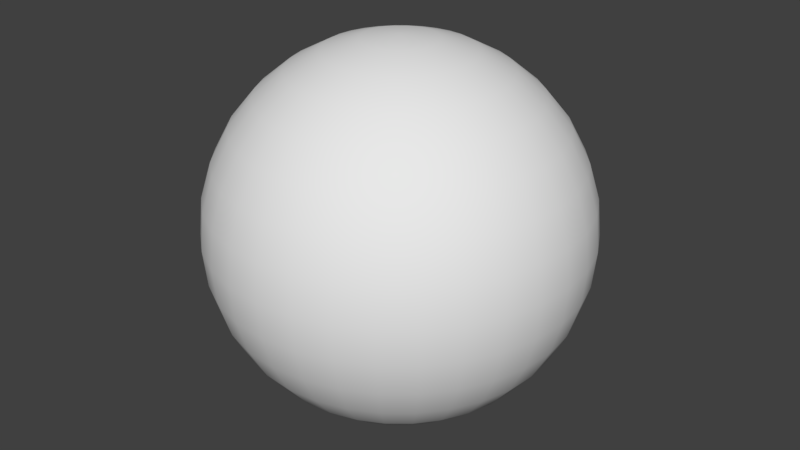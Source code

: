# Source: bill12.blend  (saved by Blender 2.79.0; exported with 4.5.12 LTS)
import bpy
from mathutils import Matrix  # noqa: F401  (used for matrix-valued properties, if any)

bpy.ops.wm.read_factory_settings(use_empty=True)
scene = bpy.context.scene
scene.name = 'Scene'

# ---- collections
col_collection_1 = bpy.data.collections.new('Collection 1'); scene.collection.children.link(col_collection_1)

# ---- world
world_world = bpy.data.worlds.new('World'); scene.world = world_world
world_world.color = (0.05088, 0.05088, 0.05088)
world_world.use_sun_shadow = False
world_world.sun_shadow_jitter_overblur = 0.0
world_world.cycles.sampling_method = 'MANUAL'

# ---- meshes
me_sphere = bpy.data.meshes.new('Sphere')
me_sphere.from_pydata([(0.03806, 0.1913, 0.9808), (0.07466, 0.3753, 0.9239), (0.1084, 0.5449, 0.8315), (0.1379, 0.6935, 0.7071), (0.1622, 0.8155, 0.5556), (0.1802, 0.9061, 0.3827), (0.1913, 0.9619, 0.1951), (0.1951, 0.9808, 7.55e-08), (0.1913, 0.9619, -0.1951), (0.1802, 0.9061, -0.3827), (0.1622, 0.8155, -0.5556), (0.1379, 0.6935, -0.7071), (0.1084, 0.5449, -0.8315), (0.07466, 0.3753, -0.9239), (0.03806, 0.1913, -0.9808), (0.07466, 0.1802, 0.9808), (0.1464, 0.3536, 0.9239), (0.2126, 0.5133, 0.8315), (0.2706, 0.6533, 0.7071), (0.3182, 0.7682, 0.5556), (0.3536, 0.8536, 0.3827), (0.3753, 0.9061, 0.1951), (0.3827, 0.9239, 7.55e-08), (0.3753, 0.9061, -0.1951), (0.3536, 0.8536, -0.3827), (0.3182, 0.7682, -0.5556), (0.2706, 0.6533, -0.7071), (0.2126, 0.5133, -0.8315), (0.1464, 0.3536, -0.9239), (0.07466, 0.1802, -0.9808), (0.1084, 0.1622, 0.9808), (0.2126, 0.3182, 0.9239), (0.3087, 0.4619, 0.8315), (0.3928, 0.5879, 0.7071), (0.4619, 0.6913, 0.5556), (0.5133, 0.7682, 0.3827), (0.5449, 0.8155, 0.1951), (0.5556, 0.8315, 7.55e-08), (0.5449, 0.8155, -0.1951), (0.5133, 0.7682, -0.3827), (0.4619, 0.6913, -0.5556), (0.3928, 0.5879, -0.7071), (0.3087, 0.4619, -0.8315), (0.2126, 0.3182, -0.9239), (0.1084, 0.1622, -0.9808), (0.1379, 0.1379, 0.9808), (0.2706, 0.2706, 0.9239), (0.3928, 0.3928, 0.8315), (0.5, 0.5, 0.7071), (0.5879, 0.5879, 0.5556), (0.6533, 0.6533, 0.3827), (0.6935, 0.6935, 0.1951), (0.7071, 0.7071, 7.55e-08), (0.6935, 0.6935, -0.1951), (0.6533, 0.6533, -0.3827), (0.5879, 0.5879, -0.5556), (0.5, 0.5, -0.7071), (0.3928, 0.3928, -0.8315), (0.2706, 0.2706, -0.9239), (0.1379, 0.1379, -0.9808), (0.1622, 0.1084, 0.9808), (0.3182, 0.2126, 0.9239), (0.4619, 0.3087, 0.8315), (0.5879, 0.3928, 0.7071), (0.6913, 0.4619, 0.5556), (0.7682, 0.5133, 0.3827), (0.8155, 0.5449, 0.1951), (0.8315, 0.5556, 7.55e-08), (0.8155, 0.5449, -0.1951), (0.7682, 0.5133, -0.3827), (0.6913, 0.4619, -0.5556), (0.5879, 0.3928, -0.7071), (0.4619, 0.3087, -0.8315), (0.3182, 0.2126, -0.9239), (0.1622, 0.1084, -0.9808), (0.0, -3.258e-07, -1.0), (0.1802, 0.07466, 0.9808), (0.3536, 0.1464, 0.9239), (0.5133, 0.2126, 0.8315), (0.6533, 0.2706, 0.7071), (0.7682, 0.3182, 0.5556), (0.8536, 0.3536, 0.3827), (0.9061, 0.3753, 0.1951), (0.9239, 0.3827, 7.55e-08), (0.9061, 0.3753, -0.1951), (0.8536, 0.3536, -0.3827), (0.7682, 0.3182, -0.5556), (0.6533, 0.2706, -0.7071), (0.5133, 0.2126, -0.8315), (0.3536, 0.1464, -0.9239), (0.1802, 0.07466, -0.9808), (0.1913, 0.03806, 0.9808), (0.3753, 0.07466, 0.9239), (0.5449, 0.1084, 0.8315), (0.6935, 0.1379, 0.7071), (0.8155, 0.1622, 0.5556), (0.9061, 0.1802, 0.3827), (0.9619, 0.1913, 0.1951), (0.9808, 0.1951, 7.55e-08), (0.9619, 0.1913, -0.1951), (0.9061, 0.1802, -0.3827), (0.8155, 0.1622, -0.5556), (0.6935, 0.1379, -0.7071), (0.5449, 0.1084, -0.8315), (0.3753, 0.07466, -0.9239), (0.1913, 0.03806, -0.9808), (0.1951, -3.266e-07, 0.9808), (0.3827, -3.192e-07, 0.9239), (0.5556, -3.117e-07, 0.8315), (0.7071, -3.192e-07, 0.7071), (0.8315, -3.341e-07, 0.5556), (0.9239, -2.745e-07, 0.3827), (0.9808, -3.937e-07, 0.1951), (1.0, -3.788e-07, 7.55e-08), (0.9808, -3.937e-07, -0.1951), (0.9239, -2.298e-07, -0.3827), (0.8315, -3.341e-07, -0.5556), (0.7071, -3.192e-07, -0.7071), (0.5556, -3.415e-07, -0.8315), (0.3827, -3.043e-07, -0.9239), (0.1951, -3.08e-07, -0.9808), (0.1913, -0.03806, 0.9808), (0.3753, -0.07466, 0.9239), (0.5449, -0.1084, 0.8315), (0.6935, -0.138, 0.7071), (0.8155, -0.1622, 0.5556), (0.9061, -0.1802, 0.3827), (0.9619, -0.1913, 0.1951), (0.9808, -0.1951, 7.55e-08), (0.9619, -0.1913, -0.1951), (0.9061, -0.1802, -0.3827), (0.8155, -0.1622, -0.5556), (0.6935, -0.138, -0.7071), (0.5449, -0.1084, -0.8315), (0.3753, -0.07466, -0.9239), (0.1913, -0.03806, -0.9808), (0.1802, -0.07466, 0.9808), (0.3536, -0.1464, 0.9239), (0.5133, -0.2126, 0.8315), (0.6533, -0.2706, 0.7071), (0.7682, -0.3182, 0.5556), (0.8536, -0.3536, 0.3827), (0.9061, -0.3753, 0.1951), (0.9239, -0.3827, 7.55e-08), (0.9061, -0.3753, -0.1951), (0.8536, -0.3536, -0.3827), (0.7682, -0.3182, -0.5556), (0.6533, -0.2706, -0.7071), (0.5133, -0.2126, -0.8315), (0.3536, -0.1464, -0.9239), (0.1802, -0.07466, -0.9808), (0.1622, -0.1084, 0.9808), (0.3182, -0.2126, 0.9239), (0.4619, -0.3087, 0.8315), (0.5879, -0.3928, 0.7071), (0.6913, -0.4619, 0.5556), (0.7682, -0.5133, 0.3827), (0.8155, -0.5449, 0.1951), (0.8315, -0.5556, 7.55e-08), (0.8155, -0.5449, -0.1951), (0.7682, -0.5133, -0.3827), (0.6913, -0.4619, -0.5556), (0.5879, -0.3928, -0.7071), (0.4619, -0.3087, -0.8315), (0.3182, -0.2126, -0.9239), (0.1622, -0.1084, -0.9808), (0.1379, -0.138, 0.9808), (0.2706, -0.2706, 0.9239), (0.3928, -0.3928, 0.8315), (0.5, -0.5, 0.7071), (0.5879, -0.5879, 0.5556), (0.6533, -0.6533, 0.3827), (0.6935, -0.6935, 0.1951), (0.7071, -0.7071, 7.55e-08), (0.6935, -0.6935, -0.1951), (0.6533, -0.6533, -0.3827), (0.5879, -0.5879, -0.5556), (0.5, -0.5, -0.7071), (0.3928, -0.3928, -0.8315), (0.2706, -0.2706, -0.9239), (0.1379, -0.138, -0.9808), (0.1084, -0.1622, 0.9808), (0.2126, -0.3182, 0.9239), (0.3087, -0.4619, 0.8315), (0.3928, -0.5879, 0.7071), (0.4619, -0.6913, 0.5556), (0.5133, -0.7682, 0.3827), (0.5449, -0.8155, 0.1951), (0.5556, -0.8315, 7.55e-08), (0.5449, -0.8155, -0.1951), (0.5133, -0.7682, -0.3827), (0.4619, -0.6913, -0.5556), (0.3928, -0.5879, -0.7071), (0.3087, -0.4619, -0.8315), (0.2126, -0.3182, -0.9239), (0.1084, -0.1622, -0.9808), (0.07466, -0.1802, 0.9808), (0.1464, -0.3536, 0.9239), (0.2126, -0.5133, 0.8315), (0.2706, -0.6533, 0.7071), (0.3182, -0.7682, 0.5556), (0.3536, -0.8536, 0.3827), (0.3753, -0.9061, 0.1951), (0.3827, -0.9239, 7.55e-08), (0.3753, -0.9061, -0.1951), (0.3536, -0.8536, -0.3827), (0.3182, -0.7682, -0.5556), (0.2706, -0.6533, -0.7071), (0.2126, -0.5133, -0.8315), (0.1464, -0.3536, -0.9239), (0.07466, -0.1802, -0.9808), (0.03806, -0.1913, 0.9808), (0.07466, -0.3753, 0.9239), (0.1084, -0.5449, 0.8315), (0.1379, -0.6935, 0.7071), (0.1622, -0.8155, 0.5556), (0.1802, -0.9061, 0.3827), (0.1913, -0.9619, 0.1951), (0.1951, -0.9808, 7.55e-08), (0.1913, -0.9619, -0.1951), (0.1802, -0.9061, -0.3827), (0.1622, -0.8155, -0.5556), (0.1379, -0.6935, -0.7071), (0.1084, -0.5449, -0.8315), (0.07466, -0.3753, -0.9239), (0.03806, -0.1913, -0.9808), (-7.212e-09, -0.1951, 0.9808), (4.122e-08, -0.3827, 0.9239), (2.632e-08, -0.5556, 0.8315), (-2.584e-08, -0.7071, 0.7071), (-8.544e-08, -0.8315, 0.5556), (6.357e-08, -0.9239, 0.3827), (-8.544e-08, -0.9808, 0.1951), (-1.003e-07, -1.0, 7.55e-08), (-8.544e-08, -0.9808, -0.1951), (6.357e-08, -0.9239, -0.3827), (-8.544e-08, -0.8315, -0.5556), (-2.584e-08, -0.7071, -0.7071), (-1.094e-08, -0.5556, -0.8315), (3.964e-09, -0.3827, -0.9239), (3.964e-09, -0.1951, -0.9808), (-0.03806, -0.1913, 0.9808), (-0.07466, -0.3753, 0.9239), (-0.1084, -0.5449, 0.8315), (-0.1379, -0.6935, 0.7071), (-0.1622, -0.8155, 0.5556), (-0.1802, -0.9061, 0.3827), (-0.1913, -0.9619, 0.1951), (-0.1951, -0.9808, 7.55e-08), (-0.1913, -0.9619, -0.1951), (-0.1802, -0.9061, -0.3827), (-0.1622, -0.8155, -0.5556), (-0.1379, -0.6935, -0.7071), (-0.1084, -0.5449, -0.8315), (-0.07466, -0.3753, -0.9239), (-0.03806, -0.1913, -0.9808), (-0.07466, -0.1802, 0.9808), (-0.1464, -0.3536, 0.9239), (-0.2126, -0.5133, 0.8315), (-0.2706, -0.6533, 0.7071), (-0.3182, -0.7682, 0.5556), (-0.3536, -0.8536, 0.3827), (-0.3753, -0.9061, 0.1951), (-0.3827, -0.9239, 7.55e-08), (-0.3753, -0.9061, -0.1951), (-0.3536, -0.8536, -0.3827), (-0.3182, -0.7682, -0.5556), (-0.2706, -0.6533, -0.7071), (-0.2126, -0.5133, -0.8315), (-0.1464, -0.3536, -0.9239), (-0.07466, -0.1802, -0.9808), (-1.81e-07, -5.968e-07, 1.0), (-0.1084, -0.1622, 0.9808), (-0.2126, -0.3182, 0.9239), (-0.3087, -0.4619, 0.8315), (-0.3928, -0.5879, 0.7071), (-0.4619, -0.6913, 0.5556), (-0.5133, -0.7682, 0.3827), (-0.5449, -0.8155, 0.1951), (-0.5556, -0.8315, 7.55e-08), (-0.5449, -0.8155, -0.1951), (-0.5133, -0.7682, -0.3827), (-0.4619, -0.6913, -0.5556), (-0.3928, -0.5879, -0.7071), (-0.3087, -0.4619, -0.8315), (-0.2126, -0.3182, -0.9239), (-0.1084, -0.1622, -0.9808), (-0.1379, -0.138, 0.9808), (-0.2706, -0.2706, 0.9239), (-0.3928, -0.3928, 0.8315), (-0.5, -0.5, 0.7071), (-0.5879, -0.5879, 0.5556), (-0.6533, -0.6533, 0.3827), (-0.6935, -0.6935, 0.1951), (-0.7071, -0.7071, 7.55e-08), (-0.6935, -0.6935, -0.1951), (-0.6533, -0.6533, -0.3827), (-0.5879, -0.5879, -0.5556), (-0.5, -0.5, -0.7071), (-0.3928, -0.3928, -0.8315), (-0.2706, -0.2706, -0.9239), (-0.1379, -0.1379, -0.9808), (-0.1622, -0.1084, 0.9808), (-0.3182, -0.2126, 0.9239), (-0.4619, -0.3087, 0.8315), (-0.5879, -0.3928, 0.7071), (-0.6913, -0.4619, 0.5556), (-0.7682, -0.5133, 0.3827), (-0.8155, -0.5449, 0.1951), (-0.8315, -0.5556, 7.55e-08), (-0.8155, -0.5449, -0.1951), (-0.7682, -0.5133, -0.3827), (-0.6913, -0.4619, -0.5556), (-0.5879, -0.3928, -0.7071), (-0.4619, -0.3087, -0.8315), (-0.3182, -0.2126, -0.9239), (-0.1622, -0.1084, -0.9808), (-0.1802, -0.07466, 0.9808), (-0.3536, -0.1464, 0.9239), (-0.5133, -0.2126, 0.8315), (-0.6533, -0.2706, 0.7071), (-0.7682, -0.3182, 0.5556), (-0.8536, -0.3536, 0.3827), (-0.9061, -0.3753, 0.1951), (-0.9239, -0.3827, 7.55e-08), (-0.9061, -0.3753, -0.1951), (-0.8536, -0.3536, -0.3827), (-0.7682, -0.3182, -0.5556), (-0.6533, -0.2706, -0.7071), (-0.5133, -0.2126, -0.8315), (-0.3536, -0.1464, -0.9239), (-0.1802, -0.07466, -0.9808), (-0.1913, -0.03806, 0.9808), (-0.3753, -0.07466, 0.9239), (-0.5449, -0.1084, 0.8315), (-0.6935, -0.1379, 0.7071), (-0.8155, -0.1622, 0.5556), (-0.9061, -0.1802, 0.3827), (-0.9619, -0.1913, 0.1951), (-0.9808, -0.1951, 7.55e-08), (-0.9619, -0.1913, -0.1951), (-0.9061, -0.1802, -0.3827), (-0.8155, -0.1622, -0.5556), (-0.6935, -0.1379, -0.7071), (-0.5449, -0.1084, -0.8315), (-0.3753, -0.07466, -0.9239), (-0.1913, -0.03806, -0.9808), (-0.1951, -3.117e-07, 0.9808), (-0.3827, -2.819e-07, 0.9239), (-0.5556, -2.819e-07, 0.8315), (-0.7071, -1.851e-07, 0.7071), (-0.8315, -1.404e-07, 0.5556), (-0.9239, -3.192e-07, 0.3827), (-0.9808, -9.567e-08, 0.1951), (-1.0, -1.404e-07, 7.55e-08), (-0.9808, -9.567e-08, -0.1951), (-0.9239, -3.192e-07, -0.3827), (-0.8315, -1.404e-07, -0.5556), (-0.7071, -1.851e-07, -0.7071), (-0.5556, -2.596e-07, -0.8315), (-0.3827, -2.521e-07, -0.9239), (-0.1951, -3.155e-07, -0.9808), (-0.1913, 0.03806, 0.9808), (-0.3753, 0.07466, 0.9239), (-0.5449, 0.1084, 0.8315), (-0.6935, 0.1379, 0.7071), (-0.8155, 0.1622, 0.5556), (-0.9061, 0.1802, 0.3827), (-0.9619, 0.1913, 0.1951), (-0.9808, 0.1951, 7.55e-08), (-0.9619, 0.1913, -0.1951), (-0.9061, 0.1802, -0.3827), (-0.8155, 0.1622, -0.5556), (-0.6935, 0.1379, -0.7071), (-0.5449, 0.1084, -0.8315), (-0.3753, 0.07466, -0.9239), (-0.1913, 0.03806, -0.9808), (-0.1802, 0.07466, 0.9808), (-0.3536, 0.1464, 0.9239), (-0.5133, 0.2126, 0.8315), (-0.6533, 0.2706, 0.7071), (-0.7682, 0.3182, 0.5556), (-0.8536, 0.3536, 0.3827), (-0.9061, 0.3753, 0.1951), (-0.9239, 0.3827, 7.55e-08), (-0.9061, 0.3753, -0.1951), (-0.8536, 0.3536, -0.3827), (-0.7682, 0.3182, -0.5556), (-0.6533, 0.2706, -0.7071), (-0.5133, 0.2126, -0.8315), (-0.3536, 0.1464, -0.9239), (-0.1802, 0.07466, -0.9808), (-0.1622, 0.1084, 0.9808), (-0.3182, 0.2126, 0.9239), (-0.4619, 0.3087, 0.8315), (-0.5879, 0.3928, 0.7071), (-0.6913, 0.4619, 0.5556), (-0.7682, 0.5133, 0.3827), (-0.8155, 0.5449, 0.1951), (-0.8315, 0.5556, 7.55e-08), (-0.8155, 0.5449, -0.1951), (-0.7682, 0.5133, -0.3827), (-0.6913, 0.4619, -0.5556), (-0.5879, 0.3928, -0.7071), (-0.4619, 0.3087, -0.8315), (-0.3182, 0.2126, -0.9239), (-0.1622, 0.1084, -0.9808), (-0.1379, 0.1379, 0.9808), (-0.2706, 0.2706, 0.9239), (-0.3928, 0.3928, 0.8315), (-0.5, 0.5, 0.7071), (-0.5879, 0.5879, 0.5556), (-0.6533, 0.6533, 0.3827), (-0.6935, 0.6935, 0.1951), (-0.7071, 0.7071, 7.55e-08), (-0.6935, 0.6935, -0.1951), (-0.6533, 0.6533, -0.3827), (-0.5879, 0.5879, -0.5556), (-0.5, 0.5, -0.7071), (-0.3928, 0.3928, -0.8315), (-0.2706, 0.2706, -0.9239), (-0.1379, 0.1379, -0.9808), (-0.1084, 0.1622, 0.9808), (-0.2126, 0.3182, 0.9239), (-0.3087, 0.4619, 0.8315), (-0.3928, 0.5879, 0.7071), (-0.4619, 0.6913, 0.5556), (-0.5133, 0.7682, 0.3827), (-0.5449, 0.8155, 0.1951), (-0.5556, 0.8315, 7.55e-08), (-0.5449, 0.8155, -0.1951), (-0.5133, 0.7682, -0.3827), (-0.4619, 0.6913, -0.5556), (-0.3928, 0.5879, -0.7071), (-0.3087, 0.4619, -0.8315), (-0.2126, 0.3182, -0.9239), (-0.1084, 0.1622, -0.9808), (-0.07466, 0.1802, 0.9808), (-0.1464, 0.3536, 0.9239), (-0.2126, 0.5133, 0.8315), (-0.2706, 0.6533, 0.7071), (-0.3182, 0.7682, 0.5556), (-0.3536, 0.8536, 0.3827), (-0.3753, 0.9061, 0.1951), (-0.3827, 0.9239, 7.55e-08), (-0.3753, 0.9061, -0.1951), (-0.3536, 0.8536, -0.3827), (-0.3182, 0.7682, -0.5556), (-0.2706, 0.6533, -0.7071), (-0.2126, 0.5133, -0.8315), (-0.1464, 0.3536, -0.9239), (-0.07466, 0.1802, -0.9808), (-0.03806, 0.1913, 0.9808), (-0.07466, 0.3753, 0.9239), (-0.1084, 0.5449, 0.8315), (-0.1379, 0.6935, 0.7071), (-0.1622, 0.8155, 0.5556), (-0.1802, 0.9061, 0.3827), (-0.1913, 0.9619, 0.1951), (-0.1951, 0.9808, 7.55e-08), (-0.1913, 0.9619, -0.1951), (-0.1802, 0.9061, -0.3827), (-0.1622, 0.8155, -0.5556), (-0.1379, 0.6935, -0.7071), (-0.1084, 0.5449, -0.8315), (-0.07466, 0.3753, -0.9239), (-0.03806, 0.1913, -0.9808), (3.749e-08, 0.1951, 0.9808), (7.847e-08, 0.3827, 0.9239), (1.083e-07, 0.5556, 0.8315), (1.53e-07, 0.7071, 0.7071), (2.722e-07, 0.8315, 0.5556), (6.357e-08, 0.9239, 0.3827), (2.573e-07, 0.9808, 0.1951), (2.722e-07, 1.0, 7.55e-08), (2.573e-07, 0.9808, -0.1951), (6.357e-08, 0.9239, -0.3827), (2.722e-07, 0.8315, -0.5556), (1.53e-07, 0.7071, -0.7071), (1.232e-07, 0.5556, -0.8315), (7.847e-08, 0.3827, -0.9239), (1.514e-08, 0.1951, -0.9808)], [], [(467, 271, 0), (75, 481, 14), (475, 474, 7, 8), (468, 467, 0, 1), (476, 475, 8, 9), (469, 468, 1, 2), (477, 476, 9, 10), (470, 469, 2, 3), (478, 477, 10, 11), (471, 470, 3, 4), (479, 478, 11, 12), (472, 471, 4, 5), (480, 479, 12, 13), (473, 472, 5, 6), (481, 480, 13, 14), (474, 473, 6, 7), (6, 5, 20, 21), (14, 13, 28, 29), (7, 6, 21, 22), (0, 271, 15), (75, 14, 29), (8, 7, 22, 23), (1, 0, 15, 16), (9, 8, 23, 24), (2, 1, 16, 17), (10, 9, 24, 25), (3, 2, 17, 18), (11, 10, 25, 26), (4, 3, 18, 19), (12, 11, 26, 27), (5, 4, 19, 20), (13, 12, 27, 28), (25, 24, 39, 40), (18, 17, 32, 33), (26, 25, 40, 41), (19, 18, 33, 34), (27, 26, 41, 42), (20, 19, 34, 35), (28, 27, 42, 43), (21, 20, 35, 36), (29, 28, 43, 44), (22, 21, 36, 37), (15, 271, 30), (75, 29, 44), (23, 22, 37, 38), (16, 15, 30, 31), (24, 23, 38, 39), (17, 16, 31, 32), (44, 43, 58, 59), (37, 36, 51, 52), (30, 271, 45), (75, 44, 59), (38, 37, 52, 53), (31, 30, 45, 46), (39, 38, 53, 54), (32, 31, 46, 47), (40, 39, 54, 55), (33, 32, 47, 48), (41, 40, 55, 56), (34, 33, 48, 49), (42, 41, 56, 57), (35, 34, 49, 50), (43, 42, 57, 58), (36, 35, 50, 51), (56, 55, 70, 71), (49, 48, 63, 64), (57, 56, 71, 72), (50, 49, 64, 65), (58, 57, 72, 73), (51, 50, 65, 66), (59, 58, 73, 74), (52, 51, 66, 67), (45, 271, 60), (75, 59, 74), (53, 52, 67, 68), (46, 45, 60, 61), (54, 53, 68, 69), (47, 46, 61, 62), (55, 54, 69, 70), (48, 47, 62, 63), (60, 271, 76), (75, 74, 90), (68, 67, 83, 84), (61, 60, 76, 77), (69, 68, 84, 85), (62, 61, 77, 78), (70, 69, 85, 86), (63, 62, 78, 79), (71, 70, 86, 87), (64, 63, 79, 80), (72, 71, 87, 88), (65, 64, 80, 81), (73, 72, 88, 89), (66, 65, 81, 82), (74, 73, 89, 90), (67, 66, 82, 83), (80, 79, 94, 95), (88, 87, 102, 103), (81, 80, 95, 96), (89, 88, 103, 104), (82, 81, 96, 97), (90, 89, 104, 105), (83, 82, 97, 98), (76, 271, 91), (75, 90, 105), (84, 83, 98, 99), (77, 76, 91, 92), (85, 84, 99, 100), (78, 77, 92, 93), (86, 85, 100, 101), (79, 78, 93, 94), (87, 86, 101, 102), (99, 98, 113, 114), (92, 91, 106, 107), (100, 99, 114, 115), (93, 92, 107, 108), (101, 100, 115, 116), (94, 93, 108, 109), (102, 101, 116, 117), (95, 94, 109, 110), (103, 102, 117, 118), (96, 95, 110, 111), (104, 103, 118, 119), (97, 96, 111, 112), (105, 104, 119, 120), (98, 97, 112, 113), (91, 271, 106), (75, 105, 120), (118, 117, 132, 133), (111, 110, 125, 126), (119, 118, 133, 134), (112, 111, 126, 127), (120, 119, 134, 135), (113, 112, 127, 128), (106, 271, 121), (75, 120, 135), (114, 113, 128, 129), (107, 106, 121, 122), (115, 114, 129, 130), (108, 107, 122, 123), (116, 115, 130, 131), (109, 108, 123, 124), (117, 116, 131, 132), (110, 109, 124, 125), (122, 121, 136, 137), (130, 129, 144, 145), (123, 122, 137, 138), (131, 130, 145, 146), (124, 123, 138, 139), (132, 131, 146, 147), (125, 124, 139, 140), (133, 132, 147, 148), (126, 125, 140, 141), (134, 133, 148, 149), (127, 126, 141, 142), (135, 134, 149, 150), (128, 127, 142, 143), (121, 271, 136), (75, 135, 150), (129, 128, 143, 144), (141, 140, 155, 156), (149, 148, 163, 164), (142, 141, 156, 157), (150, 149, 164, 165), (143, 142, 157, 158), (136, 271, 151), (75, 150, 165), (144, 143, 158, 159), (137, 136, 151, 152), (145, 144, 159, 160), (138, 137, 152, 153), (146, 145, 160, 161), (139, 138, 153, 154), (147, 146, 161, 162), (140, 139, 154, 155), (148, 147, 162, 163), (160, 159, 174, 175), (153, 152, 167, 168), (161, 160, 175, 176), (154, 153, 168, 169), (162, 161, 176, 177), (155, 154, 169, 170), (163, 162, 177, 178), (156, 155, 170, 171), (164, 163, 178, 179), (157, 156, 171, 172), (165, 164, 179, 180), (158, 157, 172, 173), (151, 271, 166), (75, 165, 180), (159, 158, 173, 174), (152, 151, 166, 167), (179, 178, 193, 194), (172, 171, 186, 187), (180, 179, 194, 195), (173, 172, 187, 188), (166, 271, 181), (75, 180, 195), (174, 173, 188, 189), (167, 166, 181, 182), (175, 174, 189, 190), (168, 167, 182, 183), (176, 175, 190, 191), (169, 168, 183, 184), (177, 176, 191, 192), (170, 169, 184, 185), (178, 177, 192, 193), (171, 170, 185, 186), (191, 190, 205, 206), (184, 183, 198, 199), (192, 191, 206, 207), (185, 184, 199, 200), (193, 192, 207, 208), (186, 185, 200, 201), (194, 193, 208, 209), (187, 186, 201, 202), (195, 194, 209, 210), (188, 187, 202, 203), (181, 271, 196), (75, 195, 210), (189, 188, 203, 204), (182, 181, 196, 197), (190, 189, 204, 205), (183, 182, 197, 198), (210, 209, 224, 225), (203, 202, 217, 218), (196, 271, 211), (75, 210, 225), (204, 203, 218, 219), (197, 196, 211, 212), (205, 204, 219, 220), (198, 197, 212, 213), (206, 205, 220, 221), (199, 198, 213, 214), (207, 206, 221, 222), (200, 199, 214, 215), (208, 207, 222, 223), (201, 200, 215, 216), (209, 208, 223, 224), (202, 201, 216, 217), (214, 213, 228, 229), (222, 221, 236, 237), (215, 214, 229, 230), (223, 222, 237, 238), (216, 215, 230, 231), (224, 223, 238, 239), (217, 216, 231, 232), (225, 224, 239, 240), (218, 217, 232, 233), (211, 271, 226), (75, 225, 240), (219, 218, 233, 234), (212, 211, 226, 227), (220, 219, 234, 235), (213, 212, 227, 228), (221, 220, 235, 236), (233, 232, 247, 248), (226, 271, 241), (75, 240, 255), (234, 233, 248, 249), (227, 226, 241, 242), (235, 234, 249, 250), (228, 227, 242, 243), (236, 235, 250, 251), (229, 228, 243, 244), (237, 236, 251, 252), (230, 229, 244, 245), (238, 237, 252, 253), (231, 230, 245, 246), (239, 238, 253, 254), (232, 231, 246, 247), (240, 239, 254, 255), (252, 251, 266, 267), (245, 244, 259, 260), (253, 252, 267, 268), (246, 245, 260, 261), (254, 253, 268, 269), (247, 246, 261, 262), (255, 254, 269, 270), (248, 247, 262, 263), (241, 271, 256), (75, 255, 270), (249, 248, 263, 264), (242, 241, 256, 257), (250, 249, 264, 265), (243, 242, 257, 258), (251, 250, 265, 266), (244, 243, 258, 259), (256, 271, 272), (75, 270, 286), (264, 263, 279, 280), (257, 256, 272, 273), (265, 264, 280, 281), (258, 257, 273, 274), (266, 265, 281, 282), (259, 258, 274, 275), (267, 266, 282, 283), (260, 259, 275, 276), (268, 267, 283, 284), (261, 260, 276, 277), (269, 268, 284, 285), (262, 261, 277, 278), (270, 269, 285, 286), (263, 262, 278, 279), (276, 275, 290, 291), (284, 283, 298, 299), (277, 276, 291, 292), (285, 284, 299, 300), (278, 277, 292, 293), (286, 285, 300, 301), (279, 278, 293, 294), (272, 271, 287), (75, 286, 301), (280, 279, 294, 295), (273, 272, 287, 288), (281, 280, 295, 296), (274, 273, 288, 289), (282, 281, 296, 297), (275, 274, 289, 290), (283, 282, 297, 298), (295, 294, 309, 310), (288, 287, 302, 303), (296, 295, 310, 311), (289, 288, 303, 304), (297, 296, 311, 312), (290, 289, 304, 305), (298, 297, 312, 313), (291, 290, 305, 306), (299, 298, 313, 314), (292, 291, 306, 307), (300, 299, 314, 315), (293, 292, 307, 308), (301, 300, 315, 316), (294, 293, 308, 309), (287, 271, 302), (75, 301, 316), (314, 313, 328, 329), (307, 306, 321, 322), (315, 314, 329, 330), (308, 307, 322, 323), (316, 315, 330, 331), (309, 308, 323, 324), (302, 271, 317), (75, 316, 331), (310, 309, 324, 325), (303, 302, 317, 318), (311, 310, 325, 326), (304, 303, 318, 319), (312, 311, 326, 327), (305, 304, 319, 320), (313, 312, 327, 328), (306, 305, 320, 321), (326, 325, 340, 341), (319, 318, 333, 334), (327, 326, 341, 342), (320, 319, 334, 335), (328, 327, 342, 343), (321, 320, 335, 336), (329, 328, 343, 344), (322, 321, 336, 337), (330, 329, 344, 345), (323, 322, 337, 338), (331, 330, 345, 346), (324, 323, 338, 339), (317, 271, 332), (75, 331, 346), (325, 324, 339, 340), (318, 317, 332, 333), (345, 344, 359, 360), (338, 337, 352, 353), (346, 345, 360, 361), (339, 338, 353, 354), (332, 271, 347), (75, 346, 361), (340, 339, 354, 355), (333, 332, 347, 348), (341, 340, 355, 356), (334, 333, 348, 349), (342, 341, 356, 357), (335, 334, 349, 350), (343, 342, 357, 358), (336, 335, 350, 351), (344, 343, 358, 359), (337, 336, 351, 352), (349, 348, 363, 364), (357, 356, 371, 372), (350, 349, 364, 365), (358, 357, 372, 373), (351, 350, 365, 366), (359, 358, 373, 374), (352, 351, 366, 367), (360, 359, 374, 375), (353, 352, 367, 368), (361, 360, 375, 376), (354, 353, 368, 369), (347, 271, 362), (75, 361, 376), (355, 354, 369, 370), (348, 347, 362, 363), (356, 355, 370, 371), (368, 367, 382, 383), (376, 375, 390, 391), (369, 368, 383, 384), (362, 271, 377), (75, 376, 391), (370, 369, 384, 385), (363, 362, 377, 378), (371, 370, 385, 386), (364, 363, 378, 379), (372, 371, 386, 387), (365, 364, 379, 380), (373, 372, 387, 388), (366, 365, 380, 381), (374, 373, 388, 389), (367, 366, 381, 382), (375, 374, 389, 390), (387, 386, 401, 402), (380, 379, 394, 395), (388, 387, 402, 403), (381, 380, 395, 396), (389, 388, 403, 404), (382, 381, 396, 397), (390, 389, 404, 405), (383, 382, 397, 398), (391, 390, 405, 406), (384, 383, 398, 399), (377, 271, 392), (75, 391, 406), (385, 384, 399, 400), (378, 377, 392, 393), (386, 385, 400, 401), (379, 378, 393, 394), (406, 405, 420, 421), (399, 398, 413, 414), (392, 271, 407), (75, 406, 421), (400, 399, 414, 415), (393, 392, 407, 408), (401, 400, 415, 416), (394, 393, 408, 409), (402, 401, 416, 417), (395, 394, 409, 410), (403, 402, 417, 418), (396, 395, 410, 411), (404, 403, 418, 419), (397, 396, 411, 412), (405, 404, 419, 420), (398, 397, 412, 413), (410, 409, 424, 425), (418, 417, 432, 433), (411, 410, 425, 426), (419, 418, 433, 434), (412, 411, 426, 427), (420, 419, 434, 435), (413, 412, 427, 428), (421, 420, 435, 436), (414, 413, 428, 429), (407, 271, 422), (75, 421, 436), (415, 414, 429, 430), (408, 407, 422, 423), (416, 415, 430, 431), (409, 408, 423, 424), (417, 416, 431, 432), (429, 428, 443, 444), (422, 271, 437), (75, 436, 451), (430, 429, 444, 445), (423, 422, 437, 438), (431, 430, 445, 446), (424, 423, 438, 439), (432, 431, 446, 447), (425, 424, 439, 440), (433, 432, 447, 448), (426, 425, 440, 441), (434, 433, 448, 449), (427, 426, 441, 442), (435, 434, 449, 450), (428, 427, 442, 443), (436, 435, 450, 451), (448, 447, 462, 463), (441, 440, 455, 456), (449, 448, 463, 464), (442, 441, 456, 457), (450, 449, 464, 465), (443, 442, 457, 458), (451, 450, 465, 466), (444, 443, 458, 459), (437, 271, 452), (75, 451, 466), (445, 444, 459, 460), (438, 437, 452, 453), (446, 445, 460, 461), (439, 438, 453, 454), (447, 446, 461, 462), (440, 439, 454, 455), (75, 466, 481), (460, 459, 474, 475), (453, 452, 467, 468), (461, 460, 475, 476), (454, 453, 468, 469), (462, 461, 476, 477), (455, 454, 469, 470), (463, 462, 477, 478), (456, 455, 470, 471), (464, 463, 478, 479), (457, 456, 471, 472), (465, 464, 479, 480), (458, 457, 472, 473), (466, 465, 480, 481), (459, 458, 473, 474), (452, 271, 467)])
me_sphere.polygons.foreach_set('use_smooth', [True] * 512)
_uv = me_sphere.uv_layers.new(name='UVMap')
_uv.uv.foreach_set('vector', [0.8725, 0.7407, 0.8725, 0.743, 0.8767, 0.7407, 0.8725, 0.5075, 0.8725, 0.5097, 0.8767, 0.5097, 0.8725, 0.6022, 0.8725, 0.6252, 0.8942, 0.6252, 0.8938, 0.6022, 0.8725, 0.734, 0.8725, 0.7407, 0.8767, 0.7407, 0.8808, 0.734, 0.8725, 0.5802, 0.8725, 0.6022, 0.8938, 0.6022, 0.8925, 0.5802, 0.8725, 0.7231, 0.8725, 0.734, 0.8808, 0.734, 0.8845, 0.7231, 0.8725, 0.5598, 0.8725, 0.5802, 0.8925, 0.5802, 0.8905, 0.5598, 0.8725, 0.7085, 0.8725, 0.7231, 0.8845, 0.7231, 0.8878, 0.7085, 0.8725, 0.542, 0.8725, 0.5598, 0.8905, 0.5598, 0.8878, 0.542, 0.8725, 0.6906, 0.8725, 0.7085, 0.8878, 0.7085, 0.8905, 0.6906, 0.8725, 0.5273, 0.8725, 0.542, 0.8878, 0.542, 0.8845, 0.5273, 0.8725, 0.6703, 0.8725, 0.6906, 0.8905, 0.6906, 0.8925, 0.6703, 0.8725, 0.5164, 0.8725, 0.5273, 0.8845, 0.5273, 0.8808, 0.5164, 0.8725, 0.6482, 0.8725, 0.6703, 0.8925, 0.6703, 0.8938, 0.6482, 0.8725, 0.5097, 0.8725, 0.5164, 0.8808, 0.5164, 0.8767, 0.5097, 0.8725, 0.6252, 0.8725, 0.6482, 0.8938, 0.6482, 0.8942, 0.6252, 0.8938, 0.6482, 0.8925, 0.6703, 0.9118, 0.6703, 0.9142, 0.6482, 0.8767, 0.5097, 0.8808, 0.5164, 0.8888, 0.5164, 0.8808, 0.5097, 0.8942, 0.6252, 0.8938, 0.6482, 0.9142, 0.6482, 0.915, 0.6252, 0.8767, 0.7407, 0.8725, 0.743, 0.8808, 0.7407, 0.8725, 0.5075, 0.8767, 0.5097, 0.8808, 0.5097, 0.8938, 0.6022, 0.8942, 0.6252, 0.915, 0.6252, 0.9142, 0.6022, 0.8808, 0.734, 0.8767, 0.7407, 0.8808, 0.7407, 0.8888, 0.734, 0.8925, 0.5802, 0.8938, 0.6022, 0.9142, 0.6022, 0.9118, 0.5802, 0.8845, 0.7231, 0.8808, 0.734, 0.8888, 0.734, 0.8961, 0.7231, 0.8905, 0.5598, 0.8925, 0.5802, 0.9118, 0.5802, 0.9079, 0.5598, 0.8878, 0.7085, 0.8845, 0.7231, 0.8961, 0.7231, 0.9026, 0.7085, 0.8878, 0.542, 0.8905, 0.5598, 0.9079, 0.5598, 0.9026, 0.542, 0.8905, 0.6906, 0.8878, 0.7085, 0.9026, 0.7085, 0.9079, 0.6906, 0.8845, 0.5273, 0.8878, 0.542, 0.9026, 0.542, 0.8961, 0.5273, 0.8925, 0.6703, 0.8905, 0.6906, 0.9079, 0.6906, 0.9118, 0.6703, 0.8808, 0.5164, 0.8845, 0.5273, 0.8961, 0.5273, 0.8888, 0.5164, 0.9079, 0.5598, 0.9118, 0.5802, 0.9296, 0.5802, 0.9239, 0.5598, 0.9026, 0.7085, 0.8961, 0.7231, 0.9068, 0.7231, 0.9162, 0.7085, 0.9026, 0.542, 0.9079, 0.5598, 0.9239, 0.5598, 0.9162, 0.542, 0.9079, 0.6906, 0.9026, 0.7085, 0.9162, 0.7085, 0.9239, 0.6906, 0.8961, 0.5273, 0.9026, 0.542, 0.9162, 0.542, 0.9068, 0.5273, 0.9118, 0.6703, 0.9079, 0.6906, 0.9239, 0.6906, 0.9296, 0.6703, 0.8888, 0.5164, 0.8961, 0.5273, 0.9068, 0.5273, 0.8961, 0.5164, 0.9142, 0.6482, 0.9118, 0.6703, 0.9296, 0.6703, 0.9331, 0.6482, 0.8808, 0.5097, 0.8888, 0.5164, 0.8961, 0.5164, 0.8845, 0.5097, 0.915, 0.6252, 0.9142, 0.6482, 0.9331, 0.6482, 0.9343, 0.6252, 0.8808, 0.7407, 0.8725, 0.743, 0.8845, 0.7407, 0.8725, 0.5075, 0.8808, 0.5097, 0.8845, 0.5097, 0.9142, 0.6022, 0.915, 0.6252, 0.9343, 0.6252, 0.9331, 0.6022, 0.8888, 0.734, 0.8808, 0.7407, 0.8845, 0.7407, 0.8961, 0.734, 0.9118, 0.5802, 0.9142, 0.6022, 0.9331, 0.6022, 0.9296, 0.5802, 0.8961, 0.7231, 0.8888, 0.734, 0.8961, 0.734, 0.9068, 0.7231, 0.8845, 0.5097, 0.8961, 0.5164, 0.9026, 0.5164, 0.8878, 0.5097, 0.9343, 0.6252, 0.9331, 0.6482, 0.9496, 0.6482, 0.9511, 0.6252, 0.8845, 0.7407, 0.8725, 0.743, 0.8878, 0.7407, 0.8725, 0.5075, 0.8845, 0.5097, 0.8878, 0.5097, 0.9331, 0.6022, 0.9343, 0.6252, 0.9511, 0.6252, 0.9496, 0.6022, 0.8961, 0.734, 0.8845, 0.7407, 0.8878, 0.7407, 0.9026, 0.734, 0.9296, 0.5802, 0.9331, 0.6022, 0.9496, 0.6022, 0.9451, 0.5802, 0.9068, 0.7231, 0.8961, 0.734, 0.9026, 0.734, 0.9162, 0.7231, 0.9239, 0.5598, 0.9296, 0.5802, 0.9451, 0.5802, 0.9379, 0.5598, 0.9162, 0.7085, 0.9068, 0.7231, 0.9162, 0.7231, 0.9281, 0.7085, 0.9162, 0.542, 0.9239, 0.5598, 0.9379, 0.5598, 0.9281, 0.542, 0.9239, 0.6906, 0.9162, 0.7085, 0.9281, 0.7085, 0.9379, 0.6906, 0.9068, 0.5273, 0.9162, 0.542, 0.9281, 0.542, 0.9162, 0.5273, 0.9296, 0.6703, 0.9239, 0.6906, 0.9379, 0.6906, 0.9451, 0.6703, 0.8961, 0.5164, 0.9068, 0.5273, 0.9162, 0.5273, 0.9026, 0.5164, 0.9331, 0.6482, 0.9296, 0.6703, 0.9451, 0.6703, 0.9496, 0.6482, 0.9281, 0.542, 0.9379, 0.5598, 0.9494, 0.5598, 0.9379, 0.542, 0.9379, 0.6906, 0.9281, 0.7085, 0.9379, 0.7085, 0.9494, 0.6906, 0.9162, 0.5273, 0.9281, 0.542, 0.9379, 0.542, 0.9239, 0.5273, 0.9451, 0.6703, 0.9379, 0.6906, 0.9494, 0.6906, 0.9579, 0.6703, 0.9026, 0.5164, 0.9162, 0.5273, 0.9239, 0.5273, 0.9079, 0.5164, 0.9496, 0.6482, 0.9451, 0.6703, 0.9579, 0.6703, 0.9632, 0.6482, 0.8878, 0.5097, 0.9026, 0.5164, 0.9079, 0.5164, 0.8905, 0.5097, 0.9511, 0.6252, 0.9496, 0.6482, 0.9632, 0.6482, 0.9649, 0.6252, 0.8878, 0.7407, 0.8725, 0.743, 0.8905, 0.7407, 0.8725, 0.5075, 0.8878, 0.5097, 0.8905, 0.5097, 0.9496, 0.6022, 0.9511, 0.6252, 0.9649, 0.6252, 0.9632, 0.6022, 0.9026, 0.734, 0.8878, 0.7407, 0.8905, 0.7407, 0.9079, 0.734, 0.9451, 0.5802, 0.9496, 0.6022, 0.9632, 0.6022, 0.9579, 0.5802, 0.9162, 0.7231, 0.9026, 0.734, 0.9079, 0.734, 0.9239, 0.7231, 0.9379, 0.5598, 0.9451, 0.5802, 0.9579, 0.5802, 0.9494, 0.5598, 0.9281, 0.7085, 0.9162, 0.7231, 0.9239, 0.7231, 0.9379, 0.7085, 0.8905, 0.7407, 0.8725, 0.743, 0.8925, 0.7407, 0.8725, 0.5075, 0.8905, 0.5097, 0.8925, 0.5097, 0.9632, 0.6022, 0.9649, 0.6252, 0.9752, 0.6252, 0.9732, 0.6022, 0.9079, 0.734, 0.8905, 0.7407, 0.8925, 0.7407, 0.9118, 0.734, 0.9579, 0.5802, 0.9632, 0.6022, 0.9732, 0.6022, 0.9674, 0.5802, 0.9239, 0.7231, 0.9079, 0.734, 0.9118, 0.734, 0.9296, 0.7231, 0.9494, 0.5598, 0.9579, 0.5802, 0.9674, 0.5802, 0.9579, 0.5598, 0.9379, 0.7085, 0.9239, 0.7231, 0.9296, 0.7231, 0.9451, 0.7085, 0.9379, 0.542, 0.9494, 0.5598, 0.9579, 0.5598, 0.9451, 0.542, 0.9494, 0.6906, 0.9379, 0.7085, 0.9451, 0.7085, 0.9579, 0.6906, 0.9239, 0.5273, 0.9379, 0.542, 0.9451, 0.542, 0.9296, 0.5273, 0.9579, 0.6703, 0.9494, 0.6906, 0.9579, 0.6906, 0.9674, 0.6703, 0.9079, 0.5164, 0.9239, 0.5273, 0.9296, 0.5273, 0.9118, 0.5164, 0.9632, 0.6482, 0.9579, 0.6703, 0.9674, 0.6703, 0.9732, 0.6482, 0.8905, 0.5097, 0.9079, 0.5164, 0.9118, 0.5164, 0.8925, 0.5097, 0.9649, 0.6252, 0.9632, 0.6482, 0.9732, 0.6482, 0.9752, 0.6252, 0.9579, 0.6906, 0.9451, 0.7085, 0.9496, 0.7085, 0.9632, 0.6906, 0.9296, 0.5273, 0.9451, 0.542, 0.9496, 0.542, 0.9331, 0.5273, 0.9674, 0.6703, 0.9579, 0.6906, 0.9632, 0.6906, 0.9732, 0.6703, 0.9118, 0.5164, 0.9296, 0.5273, 0.9331, 0.5273, 0.9142, 0.5164, 0.9732, 0.6482, 0.9674, 0.6703, 0.9732, 0.6703, 0.9795, 0.6482, 0.8925, 0.5097, 0.9118, 0.5164, 0.9142, 0.5164, 0.8938, 0.5097, 0.9752, 0.6252, 0.9732, 0.6482, 0.9795, 0.6482, 0.9815, 0.6252, 0.8925, 0.7407, 0.8725, 0.743, 0.8938, 0.7407, 0.8725, 0.5075, 0.8925, 0.5097, 0.8938, 0.5097, 0.9732, 0.6022, 0.9752, 0.6252, 0.9815, 0.6252, 0.9795, 0.6022, 0.9118, 0.734, 0.8925, 0.7407, 0.8938, 0.7407, 0.9142, 0.734, 0.9674, 0.5802, 0.9732, 0.6022, 0.9795, 0.6022, 0.9732, 0.5802, 0.9296, 0.7231, 0.9118, 0.734, 0.9142, 0.734, 0.9331, 0.7231, 0.9579, 0.5598, 0.9674, 0.5802, 0.9732, 0.5802, 0.9632, 0.5598, 0.9451, 0.7085, 0.9296, 0.7231, 0.9331, 0.7231, 0.9496, 0.7085, 0.9451, 0.542, 0.9579, 0.5598, 0.9632, 0.5598, 0.9496, 0.542, 0.9795, 0.6022, 0.9815, 0.6252, 0.9837, 0.6252, 0.9815, 0.6022, 0.9142, 0.734, 0.8938, 0.7407, 0.8942, 0.7407, 0.915, 0.734, 0.9732, 0.5802, 0.9795, 0.6022, 0.9815, 0.6022, 0.9752, 0.5802, 0.9331, 0.7231, 0.9142, 0.734, 0.915, 0.734, 0.9343, 0.7231, 0.9632, 0.5598, 0.9732, 0.5802, 0.9752, 0.5802, 0.9649, 0.5598, 0.9496, 0.7085, 0.9331, 0.7231, 0.9343, 0.7231, 0.9511, 0.7085, 0.9496, 0.542, 0.9632, 0.5598, 0.9649, 0.5598, 0.9511, 0.542, 0.9632, 0.6906, 0.9496, 0.7085, 0.9511, 0.7085, 0.9649, 0.6906, 0.9331, 0.5273, 0.9496, 0.542, 0.9511, 0.542, 0.9343, 0.5273, 0.9732, 0.6703, 0.9632, 0.6906, 0.9649, 0.6906, 0.9752, 0.6703, 0.9142, 0.5164, 0.9331, 0.5273, 0.9343, 0.5273, 0.915, 0.5164, 0.9795, 0.6482, 0.9732, 0.6703, 0.9752, 0.6703, 0.9815, 0.6482, 0.8938, 0.5097, 0.9142, 0.5164, 0.915, 0.5164, 0.8942, 0.5097, 0.9815, 0.6252, 0.9795, 0.6482, 0.9815, 0.6482, 0.9837, 0.6252, 0.8938, 0.7407, 0.8725, 0.743, 0.8942, 0.7407, 0.8725, 0.5075, 0.8938, 0.5097, 0.8942, 0.5097, 0.9343, 0.5273, 0.9511, 0.542, 0.9496, 0.542, 0.9331, 0.5273, 0.9752, 0.6703, 0.9649, 0.6906, 0.9632, 0.6906, 0.9732, 0.6703, 0.915, 0.5164, 0.9343, 0.5273, 0.9331, 0.5273, 0.9142, 0.5164, 0.9815, 0.6482, 0.9752, 0.6703, 0.9732, 0.6703, 0.9795, 0.6482, 0.8942, 0.5097, 0.915, 0.5164, 0.9142, 0.5164, 0.8938, 0.5097, 0.9837, 0.6252, 0.9815, 0.6482, 0.9795, 0.6482, 0.9815, 0.6252, 0.8942, 0.7407, 0.8725, 0.743, 0.8938, 0.7407, 0.8725, 0.5075, 0.8942, 0.5097, 0.8938, 0.5097, 0.9815, 0.6022, 0.9837, 0.6252, 0.9815, 0.6252, 0.9795, 0.6022, 0.915, 0.734, 0.8942, 0.7407, 0.8938, 0.7407, 0.9142, 0.734, 0.9752, 0.5802, 0.9815, 0.6022, 0.9795, 0.6022, 0.9732, 0.5802, 0.9343, 0.7231, 0.915, 0.734, 0.9142, 0.734, 0.9331, 0.7231, 0.9649, 0.5598, 0.9752, 0.5802, 0.9732, 0.5802, 0.9632, 0.5598, 0.9511, 0.7085, 0.9343, 0.7231, 0.9331, 0.7231, 0.9496, 0.7085, 0.9511, 0.542, 0.9649, 0.5598, 0.9632, 0.5598, 0.9496, 0.542, 0.9649, 0.6906, 0.9511, 0.7085, 0.9496, 0.7085, 0.9632, 0.6906, 0.9142, 0.734, 0.8938, 0.7407, 0.8925, 0.7407, 0.9118, 0.734, 0.9732, 0.5802, 0.9795, 0.6022, 0.9732, 0.6022, 0.9674, 0.5802, 0.9331, 0.7231, 0.9142, 0.734, 0.9118, 0.734, 0.9296, 0.7231, 0.9632, 0.5598, 0.9732, 0.5802, 0.9674, 0.5802, 0.9579, 0.5598, 0.9496, 0.7085, 0.9331, 0.7231, 0.9296, 0.7231, 0.9451, 0.7085, 0.9496, 0.542, 0.9632, 0.5598, 0.9579, 0.5598, 0.9451, 0.542, 0.9632, 0.6906, 0.9496, 0.7085, 0.9451, 0.7085, 0.9579, 0.6906, 0.9331, 0.5273, 0.9496, 0.542, 0.9451, 0.542, 0.9296, 0.5273, 0.9732, 0.6703, 0.9632, 0.6906, 0.9579, 0.6906, 0.9674, 0.6703, 0.9142, 0.5164, 0.9331, 0.5273, 0.9296, 0.5273, 0.9118, 0.5164, 0.9795, 0.6482, 0.9732, 0.6703, 0.9674, 0.6703, 0.9732, 0.6482, 0.8938, 0.5097, 0.9142, 0.5164, 0.9118, 0.5164, 0.8925, 0.5097, 0.9815, 0.6252, 0.9795, 0.6482, 0.9732, 0.6482, 0.9752, 0.6252, 0.8938, 0.7407, 0.8725, 0.743, 0.8925, 0.7407, 0.8725, 0.5075, 0.8938, 0.5097, 0.8925, 0.5097, 0.9795, 0.6022, 0.9815, 0.6252, 0.9752, 0.6252, 0.9732, 0.6022, 0.9674, 0.6703, 0.9579, 0.6906, 0.9494, 0.6906, 0.9579, 0.6703, 0.9118, 0.5164, 0.9296, 0.5273, 0.9239, 0.5273, 0.9079, 0.5164, 0.9732, 0.6482, 0.9674, 0.6703, 0.9579, 0.6703, 0.9632, 0.6482, 0.8925, 0.5097, 0.9118, 0.5164, 0.9079, 0.5164, 0.8905, 0.5097, 0.9752, 0.6252, 0.9732, 0.6482, 0.9632, 0.6482, 0.9649, 0.6252, 0.8925, 0.7407, 0.8725, 0.743, 0.8905, 0.7407, 0.8725, 0.5075, 0.8925, 0.5097, 0.8905, 0.5097, 0.9732, 0.6022, 0.9752, 0.6252, 0.9649, 0.6252, 0.9632, 0.6022, 0.9118, 0.734, 0.8925, 0.7407, 0.8905, 0.7407, 0.9079, 0.734, 0.9674, 0.5802, 0.9732, 0.6022, 0.9632, 0.6022, 0.9579, 0.5802, 0.9296, 0.7231, 0.9118, 0.734, 0.9079, 0.734, 0.9239, 0.7231, 0.9579, 0.5598, 0.9674, 0.5802, 0.9579, 0.5802, 0.9494, 0.5598, 0.9451, 0.7085, 0.9296, 0.7231, 0.9239, 0.7231, 0.9379, 0.7085, 0.9451, 0.542, 0.9579, 0.5598, 0.9494, 0.5598, 0.9379, 0.542, 0.9579, 0.6906, 0.9451, 0.7085, 0.9379, 0.7085, 0.9494, 0.6906, 0.9296, 0.5273, 0.9451, 0.542, 0.9379, 0.542, 0.9239, 0.5273, 0.9579, 0.5802, 0.9632, 0.6022, 0.9496, 0.6022, 0.9451, 0.5802, 0.9239, 0.7231, 0.9079, 0.734, 0.9026, 0.734, 0.9162, 0.7231, 0.9494, 0.5598, 0.9579, 0.5802, 0.9451, 0.5802, 0.9379, 0.5598, 0.9379, 0.7085, 0.9239, 0.7231, 0.9162, 0.7231, 0.9281, 0.7085, 0.9379, 0.542, 0.9494, 0.5598, 0.9379, 0.5598, 0.9281, 0.542, 0.9494, 0.6906, 0.9379, 0.7085, 0.9281, 0.7085, 0.9379, 0.6906, 0.9239, 0.5273, 0.9379, 0.542, 0.9281, 0.542, 0.9162, 0.5273, 0.9579, 0.6703, 0.9494, 0.6906, 0.9379, 0.6906, 0.9451, 0.6703, 0.9079, 0.5164, 0.9239, 0.5273, 0.9162, 0.5273, 0.9026, 0.5164, 0.9632, 0.6482, 0.9579, 0.6703, 0.9451, 0.6703, 0.9496, 0.6482, 0.8905, 0.5097, 0.9079, 0.5164, 0.9026, 0.5164, 0.8878, 0.5097, 0.9649, 0.6252, 0.9632, 0.6482, 0.9496, 0.6482, 0.9511, 0.6252, 0.8905, 0.7407, 0.8725, 0.743, 0.8878, 0.7407, 0.8725, 0.5075, 0.8905, 0.5097, 0.8878, 0.5097, 0.9632, 0.6022, 0.9649, 0.6252, 0.9511, 0.6252, 0.9496, 0.6022, 0.9079, 0.734, 0.8905, 0.7407, 0.8878, 0.7407, 0.9026, 0.734, 0.9026, 0.5164, 0.9162, 0.5273, 0.9068, 0.5273, 0.8961, 0.5164, 0.9496, 0.6482, 0.9451, 0.6703, 0.9296, 0.6703, 0.9331, 0.6482, 0.8878, 0.5097, 0.9026, 0.5164, 0.8961, 0.5164, 0.8845, 0.5097, 0.9511, 0.6252, 0.9496, 0.6482, 0.9331, 0.6482, 0.9343, 0.6252, 0.8878, 0.7407, 0.8725, 0.743, 0.8845, 0.7407, 0.8725, 0.5075, 0.8878, 0.5097, 0.8845, 0.5097, 0.9496, 0.6022, 0.9511, 0.6252, 0.9343, 0.6252, 0.9331, 0.6022, 0.9026, 0.734, 0.8878, 0.7407, 0.8845, 0.7407, 0.8961, 0.734, 0.9451, 0.5802, 0.9496, 0.6022, 0.9331, 0.6022, 0.9296, 0.5802, 0.9162, 0.7231, 0.9026, 0.734, 0.8961, 0.734, 0.9068, 0.7231, 0.9379, 0.5598, 0.9451, 0.5802, 0.9296, 0.5802, 0.9239, 0.5598, 0.9281, 0.7085, 0.9162, 0.7231, 0.9068, 0.7231, 0.9162, 0.7085, 0.9281, 0.542, 0.9379, 0.5598, 0.9239, 0.5598, 0.9162, 0.542, 0.9379, 0.6906, 0.9281, 0.7085, 0.9162, 0.7085, 0.9239, 0.6906, 0.9162, 0.5273, 0.9281, 0.542, 0.9162, 0.542, 0.9068, 0.5273, 0.9451, 0.6703, 0.9379, 0.6906, 0.9239, 0.6906, 0.9296, 0.6703, 0.9239, 0.5598, 0.9296, 0.5802, 0.9118, 0.5802, 0.9079, 0.5598, 0.9162, 0.7085, 0.9068, 0.7231, 0.8961, 0.7231, 0.9026, 0.7085, 0.9162, 0.542, 0.9239, 0.5598, 0.9079, 0.5598, 0.9026, 0.542, 0.9239, 0.6906, 0.9162, 0.7085, 0.9026, 0.7085, 0.9079, 0.6906, 0.9068, 0.5273, 0.9162, 0.542, 0.9026, 0.542, 0.8961, 0.5273, 0.9296, 0.6703, 0.9239, 0.6906, 0.9079, 0.6906, 0.9118, 0.6703, 0.8961, 0.5164, 0.9068, 0.5273, 0.8961, 0.5273, 0.8888, 0.5164, 0.9331, 0.6482, 0.9296, 0.6703, 0.9118, 0.6703, 0.9142, 0.6482, 0.8845, 0.5097, 0.8961, 0.5164, 0.8888, 0.5164, 0.8808, 0.5097, 0.9343, 0.6252, 0.9331, 0.6482, 0.9142, 0.6482, 0.915, 0.6252, 0.8845, 0.7407, 0.8725, 0.743, 0.8808, 0.7407, 0.8725, 0.5075, 0.8845, 0.5097, 0.8808, 0.5097, 0.9331, 0.6022, 0.9343, 0.6252, 0.915, 0.6252, 0.9142, 0.6022, 0.8961, 0.734, 0.8845, 0.7407, 0.8808, 0.7407, 0.8888, 0.734, 0.9296, 0.5802, 0.9331, 0.6022, 0.9142, 0.6022, 0.9118, 0.5802, 0.9068, 0.7231, 0.8961, 0.734, 0.8888, 0.734, 0.8961, 0.7231, 0.8808, 0.5097, 0.8888, 0.5164, 0.8808, 0.5164, 0.8767, 0.5097, 0.915, 0.6252, 0.9142, 0.6482, 0.8938, 0.6482, 0.8942, 0.6252, 0.8808, 0.7407, 0.8725, 0.743, 0.8767, 0.7407, 0.8725, 0.5075, 0.8808, 0.5097, 0.8767, 0.5097, 0.9142, 0.6022, 0.915, 0.6252, 0.8942, 0.6252, 0.8938, 0.6022, 0.8888, 0.734, 0.8808, 0.7407, 0.8767, 0.7407, 0.8808, 0.734, 0.9118, 0.5802, 0.9142, 0.6022, 0.8938, 0.6022, 0.8925, 0.5802, 0.8961, 0.7231, 0.8888, 0.734, 0.8808, 0.734, 0.8845, 0.7231, 0.9079, 0.5598, 0.9118, 0.5802, 0.8925, 0.5802, 0.8905, 0.5598, 0.9026, 0.7085, 0.8961, 0.7231, 0.8845, 0.7231, 0.8878, 0.7085, 0.9026, 0.542, 0.9079, 0.5598, 0.8905, 0.5598, 0.8878, 0.542, 0.9079, 0.6906, 0.9026, 0.7085, 0.8878, 0.7085, 0.8905, 0.6906, 0.8961, 0.5273, 0.9026, 0.542, 0.8878, 0.542, 0.8845, 0.5273, 0.9118, 0.6703, 0.9079, 0.6906, 0.8905, 0.6906, 0.8925, 0.6703, 0.8888, 0.5164, 0.8961, 0.5273, 0.8845, 0.5273, 0.8808, 0.5164, 0.9142, 0.6482, 0.9118, 0.6703, 0.8925, 0.6703, 0.8938, 0.6482, 0.8878, 0.7085, 0.8845, 0.7231, 0.8725, 0.7231, 0.8725, 0.7085, 0.8878, 0.542, 0.8905, 0.5598, 0.8725, 0.5598, 0.8725, 0.542, 0.8905, 0.6906, 0.8878, 0.7085, 0.8725, 0.7085, 0.8725, 0.6906, 0.8845, 0.5273, 0.8878, 0.542, 0.8725, 0.542, 0.8725, 0.5273, 0.8925, 0.6703, 0.8905, 0.6906, 0.8725, 0.6906, 0.8725, 0.6703, 0.8808, 0.5164, 0.8845, 0.5273, 0.8725, 0.5273, 0.8725, 0.5164, 0.8938, 0.6482, 0.8925, 0.6703, 0.8725, 0.6703, 0.8725, 0.6482, 0.8767, 0.5097, 0.8808, 0.5164, 0.8725, 0.5164, 0.8725, 0.5097, 0.8942, 0.6252, 0.8938, 0.6482, 0.8725, 0.6482, 0.8725, 0.6252, 0.8767, 0.7407, 0.8725, 0.743, 0.8725, 0.7407, 0.8725, 0.5075, 0.8767, 0.5097, 0.8725, 0.5097, 0.8938, 0.6022, 0.8942, 0.6252, 0.8725, 0.6252, 0.8725, 0.6022, 0.8808, 0.734, 0.8767, 0.7407, 0.8725, 0.7407, 0.8725, 0.734, 0.8925, 0.5802, 0.8938, 0.6022, 0.8725, 0.6022, 0.8725, 0.5802, 0.8845, 0.7231, 0.8808, 0.734, 0.8725, 0.734, 0.8725, 0.7231, 0.8905, 0.5598, 0.8925, 0.5802, 0.8725, 0.5802, 0.8725, 0.5598, 0.8725, 0.6252, 0.8725, 0.6482, 0.8512, 0.6482, 0.8508, 0.6252, 0.8725, 0.7407, 0.8725, 0.743, 0.8683, 0.7407, 0.8725, 0.5075, 0.8725, 0.5097, 0.8683, 0.5097, 0.8725, 0.6022, 0.8725, 0.6252, 0.8508, 0.6252, 0.8512, 0.6022, 0.8725, 0.734, 0.8725, 0.7407, 0.8683, 0.7407, 0.8642, 0.734, 0.8725, 0.5802, 0.8725, 0.6022, 0.8512, 0.6022, 0.8525, 0.5802, 0.8725, 0.7231, 0.8725, 0.734, 0.8642, 0.734, 0.8604, 0.7231, 0.8725, 0.5598, 0.8725, 0.5802, 0.8525, 0.5802, 0.8545, 0.5598, 0.8725, 0.7085, 0.8725, 0.7231, 0.8604, 0.7231, 0.8572, 0.7085, 0.8725, 0.542, 0.8725, 0.5598, 0.8545, 0.5598, 0.8572, 0.542, 0.8725, 0.6906, 0.8725, 0.7085, 0.8572, 0.7085, 0.8545, 0.6906, 0.8725, 0.5273, 0.8725, 0.542, 0.8572, 0.542, 0.8604, 0.5273, 0.8725, 0.6703, 0.8725, 0.6906, 0.8545, 0.6906, 0.8525, 0.6703, 0.8725, 0.5164, 0.8725, 0.5273, 0.8604, 0.5273, 0.8642, 0.5164, 0.8725, 0.6482, 0.8725, 0.6703, 0.8525, 0.6703, 0.8512, 0.6482, 0.8725, 0.5097, 0.8725, 0.5164, 0.8642, 0.5164, 0.8683, 0.5097, 0.8572, 0.542, 0.8545, 0.5598, 0.8371, 0.5598, 0.8424, 0.542, 0.8545, 0.6906, 0.8572, 0.7085, 0.8424, 0.7085, 0.8371, 0.6906, 0.8604, 0.5273, 0.8572, 0.542, 0.8424, 0.542, 0.8489, 0.5273, 0.8525, 0.6703, 0.8545, 0.6906, 0.8371, 0.6906, 0.8332, 0.6703, 0.8642, 0.5164, 0.8604, 0.5273, 0.8489, 0.5273, 0.8562, 0.5164, 0.8512, 0.6482, 0.8525, 0.6703, 0.8332, 0.6703, 0.8308, 0.6482, 0.8683, 0.5097, 0.8642, 0.5164, 0.8562, 0.5164, 0.8642, 0.5097, 0.8508, 0.6252, 0.8512, 0.6482, 0.8308, 0.6482, 0.8299, 0.6252, 0.8683, 0.7407, 0.8725, 0.743, 0.8642, 0.7407, 0.8725, 0.5075, 0.8683, 0.5097, 0.8642, 0.5097, 0.8512, 0.6022, 0.8508, 0.6252, 0.8299, 0.6252, 0.8308, 0.6022, 0.8642, 0.734, 0.8683, 0.7407, 0.8642, 0.7407, 0.8562, 0.734, 0.8525, 0.5802, 0.8512, 0.6022, 0.8308, 0.6022, 0.8332, 0.5802, 0.8604, 0.7231, 0.8642, 0.734, 0.8562, 0.734, 0.8489, 0.7231, 0.8545, 0.5598, 0.8525, 0.5802, 0.8332, 0.5802, 0.8371, 0.5598, 0.8572, 0.7085, 0.8604, 0.7231, 0.8489, 0.7231, 0.8424, 0.7085, 0.8642, 0.7407, 0.8725, 0.743, 0.8604, 0.7407, 0.8725, 0.5075, 0.8642, 0.5097, 0.8604, 0.5097, 0.8308, 0.6022, 0.8299, 0.6252, 0.8107, 0.6252, 0.8119, 0.6022, 0.8562, 0.734, 0.8642, 0.7407, 0.8604, 0.7407, 0.8489, 0.734, 0.8332, 0.5802, 0.8308, 0.6022, 0.8119, 0.6022, 0.8154, 0.5802, 0.8489, 0.7231, 0.8562, 0.734, 0.8489, 0.734, 0.8382, 0.7231, 0.8371, 0.5598, 0.8332, 0.5802, 0.8154, 0.5802, 0.8211, 0.5598, 0.8424, 0.7085, 0.8489, 0.7231, 0.8382, 0.7231, 0.8288, 0.7085, 0.8424, 0.542, 0.8371, 0.5598, 0.8211, 0.5598, 0.8288, 0.542, 0.8371, 0.6906, 0.8424, 0.7085, 0.8288, 0.7085, 0.8211, 0.6906, 0.8489, 0.5273, 0.8424, 0.542, 0.8288, 0.542, 0.8382, 0.5273, 0.8332, 0.6703, 0.8371, 0.6906, 0.8211, 0.6906, 0.8154, 0.6703, 0.8562, 0.5164, 0.8489, 0.5273, 0.8382, 0.5273, 0.8489, 0.5164, 0.8308, 0.6482, 0.8332, 0.6703, 0.8154, 0.6703, 0.8119, 0.6482, 0.8642, 0.5097, 0.8562, 0.5164, 0.8489, 0.5164, 0.8604, 0.5097, 0.8299, 0.6252, 0.8308, 0.6482, 0.8119, 0.6482, 0.8107, 0.6252, 0.8211, 0.6906, 0.8288, 0.7085, 0.8169, 0.7085, 0.8071, 0.6906, 0.8382, 0.5273, 0.8288, 0.542, 0.8169, 0.542, 0.8288, 0.5273, 0.8154, 0.6703, 0.8211, 0.6906, 0.8071, 0.6906, 0.7999, 0.6703, 0.8489, 0.5164, 0.8382, 0.5273, 0.8288, 0.5273, 0.8424, 0.5164, 0.8119, 0.6482, 0.8154, 0.6703, 0.7999, 0.6703, 0.7954, 0.6482, 0.8604, 0.5097, 0.8489, 0.5164, 0.8424, 0.5164, 0.8572, 0.5097, 0.8107, 0.6252, 0.8119, 0.6482, 0.7954, 0.6482, 0.7939, 0.6252, 0.8604, 0.7407, 0.8725, 0.743, 0.8572, 0.7407, 0.8725, 0.5075, 0.8604, 0.5097, 0.8572, 0.5097, 0.8119, 0.6022, 0.8107, 0.6252, 0.7939, 0.6252, 0.7954, 0.6022, 0.8489, 0.734, 0.8604, 0.7407, 0.8572, 0.7407, 0.8424, 0.734, 0.8154, 0.5802, 0.8119, 0.6022, 0.7954, 0.6022, 0.7999, 0.5802, 0.8382, 0.7231, 0.8489, 0.734, 0.8424, 0.734, 0.8288, 0.7231, 0.8211, 0.5598, 0.8154, 0.5802, 0.7999, 0.5802, 0.8071, 0.5598, 0.8288, 0.7085, 0.8382, 0.7231, 0.8288, 0.7231, 0.8169, 0.7085, 0.8288, 0.542, 0.8211, 0.5598, 0.8071, 0.5598, 0.8169, 0.542, 0.7954, 0.6022, 0.7939, 0.6252, 0.78, 0.6252, 0.7818, 0.6022, 0.8424, 0.734, 0.8572, 0.7407, 0.8545, 0.7407, 0.8371, 0.734, 0.7999, 0.5802, 0.7954, 0.6022, 0.7818, 0.6022, 0.7871, 0.5802, 0.8288, 0.7231, 0.8424, 0.734, 0.8371, 0.734, 0.8211, 0.7231, 0.8071, 0.5598, 0.7999, 0.5802, 0.7871, 0.5802, 0.7956, 0.5598, 0.8169, 0.7085, 0.8288, 0.7231, 0.8211, 0.7231, 0.8071, 0.7085, 0.8169, 0.542, 0.8071, 0.5598, 0.7956, 0.5598, 0.8071, 0.542, 0.8071, 0.6906, 0.8169, 0.7085, 0.8071, 0.7085, 0.7956, 0.6906, 0.8288, 0.5273, 0.8169, 0.542, 0.8071, 0.542, 0.8211, 0.5273, 0.7999, 0.6703, 0.8071, 0.6906, 0.7956, 0.6906, 0.7871, 0.6703, 0.8424, 0.5164, 0.8288, 0.5273, 0.8211, 0.5273, 0.8371, 0.5164, 0.7954, 0.6482, 0.7999, 0.6703, 0.7871, 0.6703, 0.7818, 0.6482, 0.8572, 0.5097, 0.8424, 0.5164, 0.8371, 0.5164, 0.8545, 0.5097, 0.7939, 0.6252, 0.7954, 0.6482, 0.7818, 0.6482, 0.78, 0.6252, 0.8572, 0.7407, 0.8725, 0.743, 0.8545, 0.7407, 0.8725, 0.5075, 0.8572, 0.5097, 0.8545, 0.5097, 0.8211, 0.5273, 0.8071, 0.542, 0.7999, 0.542, 0.8154, 0.5273, 0.7871, 0.6703, 0.7956, 0.6906, 0.7871, 0.6906, 0.7776, 0.6703, 0.8371, 0.5164, 0.8211, 0.5273, 0.8154, 0.5273, 0.8332, 0.5164, 0.7818, 0.6482, 0.7871, 0.6703, 0.7776, 0.6703, 0.7717, 0.6482, 0.8545, 0.5097, 0.8371, 0.5164, 0.8332, 0.5164, 0.8525, 0.5097, 0.78, 0.6252, 0.7818, 0.6482, 0.7717, 0.6482, 0.7698, 0.6252, 0.8545, 0.7407, 0.8725, 0.743, 0.8525, 0.7407, 0.8725, 0.5075, 0.8545, 0.5097, 0.8525, 0.5097, 0.7818, 0.6022, 0.78, 0.6252, 0.7698, 0.6252, 0.7717, 0.6022, 0.8371, 0.734, 0.8545, 0.7407, 0.8525, 0.7407, 0.8332, 0.734, 0.7871, 0.5802, 0.7818, 0.6022, 0.7717, 0.6022, 0.7776, 0.5802, 0.8211, 0.7231, 0.8371, 0.734, 0.8332, 0.734, 0.8154, 0.7231, 0.7956, 0.5598, 0.7871, 0.5802, 0.7776, 0.5802, 0.7871, 0.5598, 0.8071, 0.7085, 0.8211, 0.7231, 0.8154, 0.7231, 0.7999, 0.7085, 0.8071, 0.542, 0.7956, 0.5598, 0.7871, 0.5598, 0.7999, 0.542, 0.7956, 0.6906, 0.8071, 0.7085, 0.7999, 0.7085, 0.7871, 0.6906, 0.7776, 0.5802, 0.7717, 0.6022, 0.7655, 0.6022, 0.7717, 0.5802, 0.8154, 0.7231, 0.8332, 0.734, 0.8308, 0.734, 0.8119, 0.7231, 0.7871, 0.5598, 0.7776, 0.5802, 0.7717, 0.5802, 0.7818, 0.5598, 0.7999, 0.7085, 0.8154, 0.7231, 0.8119, 0.7231, 0.7954, 0.7085, 0.7999, 0.542, 0.7871, 0.5598, 0.7818, 0.5598, 0.7954, 0.542, 0.7871, 0.6906, 0.7999, 0.7085, 0.7954, 0.7085, 0.7818, 0.6906, 0.8154, 0.5273, 0.7999, 0.542, 0.7954, 0.542, 0.8119, 0.5273, 0.7776, 0.6703, 0.7871, 0.6906, 0.7818, 0.6906, 0.7717, 0.6703, 0.8332, 0.5164, 0.8154, 0.5273, 0.8119, 0.5273, 0.8308, 0.5164, 0.7717, 0.6482, 0.7776, 0.6703, 0.7717, 0.6703, 0.7655, 0.6482, 0.8525, 0.5097, 0.8332, 0.5164, 0.8308, 0.5164, 0.8512, 0.5097, 0.7698, 0.6252, 0.7717, 0.6482, 0.7655, 0.6482, 0.7634, 0.6252, 0.8525, 0.7407, 0.8725, 0.743, 0.8512, 0.7407, 0.8725, 0.5075, 0.8525, 0.5097, 0.8512, 0.5097, 0.7717, 0.6022, 0.7698, 0.6252, 0.7634, 0.6252, 0.7655, 0.6022, 0.8332, 0.734, 0.8525, 0.7407, 0.8512, 0.7407, 0.8308, 0.734, 0.8308, 0.5164, 0.8119, 0.5273, 0.8107, 0.5273, 0.8299, 0.5164, 0.7655, 0.6482, 0.7717, 0.6703, 0.7698, 0.6703, 0.7634, 0.6482, 0.8512, 0.5097, 0.8308, 0.5164, 0.8299, 0.5164, 0.8508, 0.5097, 0.7634, 0.6252, 0.7655, 0.6482, 0.7634, 0.6482, 0.7613, 0.6252, 0.8512, 0.7407, 0.8725, 0.743, 0.8508, 0.7407, 0.8725, 0.5075, 0.8512, 0.5097, 0.8508, 0.5097, 0.7655, 0.6022, 0.7634, 0.6252, 0.7613, 0.6252, 0.7634, 0.6022, 0.8308, 0.734, 0.8512, 0.7407, 0.8508, 0.7407, 0.8299, 0.734, 0.7717, 0.5802, 0.7655, 0.6022, 0.7634, 0.6022, 0.7698, 0.5802, 0.8119, 0.7231, 0.8308, 0.734, 0.8299, 0.734, 0.8107, 0.7231, 0.7818, 0.5598, 0.7717, 0.5802, 0.7698, 0.5802, 0.78, 0.5598, 0.7954, 0.7085, 0.8119, 0.7231, 0.8107, 0.7231, 0.7939, 0.7085, 0.7954, 0.542, 0.7818, 0.5598, 0.78, 0.5598, 0.7939, 0.542, 0.7818, 0.6906, 0.7954, 0.7085, 0.7939, 0.7085, 0.78, 0.6906, 0.8119, 0.5273, 0.7954, 0.542, 0.7939, 0.542, 0.8107, 0.5273, 0.7717, 0.6703, 0.7818, 0.6906, 0.78, 0.6906, 0.7698, 0.6703, 0.8107, 0.7231, 0.8299, 0.734, 0.8308, 0.734, 0.8119, 0.7231, 0.78, 0.5598, 0.7698, 0.5802, 0.7717, 0.5802, 0.7818, 0.5598, 0.7939, 0.7085, 0.8107, 0.7231, 0.8119, 0.7231, 0.7954, 0.7085, 0.7939, 0.542, 0.78, 0.5598, 0.7818, 0.5598, 0.7954, 0.542, 0.78, 0.6906, 0.7939, 0.7085, 0.7954, 0.7085, 0.7818, 0.6906, 0.8107, 0.5273, 0.7939, 0.542, 0.7954, 0.542, 0.8119, 0.5273, 0.7698, 0.6703, 0.78, 0.6906, 0.7818, 0.6906, 0.7717, 0.6703, 0.8299, 0.5164, 0.8107, 0.5273, 0.8119, 0.5273, 0.8308, 0.5164, 0.7634, 0.6482, 0.7698, 0.6703, 0.7717, 0.6703, 0.7655, 0.6482, 0.8508, 0.5097, 0.8299, 0.5164, 0.8308, 0.5164, 0.8512, 0.5097, 0.7613, 0.6252, 0.7634, 0.6482, 0.7655, 0.6482, 0.7634, 0.6252, 0.8508, 0.7407, 0.8725, 0.743, 0.8512, 0.7407, 0.8725, 0.5075, 0.8508, 0.5097, 0.8512, 0.5097, 0.7634, 0.6022, 0.7613, 0.6252, 0.7634, 0.6252, 0.7655, 0.6022, 0.8299, 0.734, 0.8508, 0.7407, 0.8512, 0.7407, 0.8308, 0.734, 0.7698, 0.5802, 0.7634, 0.6022, 0.7655, 0.6022, 0.7717, 0.5802, 0.7655, 0.6482, 0.7717, 0.6703, 0.7776, 0.6703, 0.7717, 0.6482, 0.8512, 0.5097, 0.8308, 0.5164, 0.8332, 0.5164, 0.8525, 0.5097, 0.7634, 0.6252, 0.7655, 0.6482, 0.7717, 0.6482, 0.7698, 0.6252, 0.8512, 0.7407, 0.8725, 0.743, 0.8525, 0.7407, 0.8725, 0.5075, 0.8512, 0.5097, 0.8525, 0.5097, 0.7655, 0.6022, 0.7634, 0.6252, 0.7698, 0.6252, 0.7717, 0.6022, 0.8308, 0.734, 0.8512, 0.7407, 0.8525, 0.7407, 0.8332, 0.734, 0.7717, 0.5802, 0.7655, 0.6022, 0.7717, 0.6022, 0.7776, 0.5802, 0.8119, 0.7231, 0.8308, 0.734, 0.8332, 0.734, 0.8154, 0.7231, 0.7818, 0.5598, 0.7717, 0.5802, 0.7776, 0.5802, 0.7871, 0.5598, 0.7954, 0.7085, 0.8119, 0.7231, 0.8154, 0.7231, 0.7999, 0.7085, 0.7954, 0.542, 0.7818, 0.5598, 0.7871, 0.5598, 0.7999, 0.542, 0.7818, 0.6906, 0.7954, 0.7085, 0.7999, 0.7085, 0.7871, 0.6906, 0.8119, 0.5273, 0.7954, 0.542, 0.7999, 0.542, 0.8154, 0.5273, 0.7717, 0.6703, 0.7818, 0.6906, 0.7871, 0.6906, 0.7776, 0.6703, 0.8308, 0.5164, 0.8119, 0.5273, 0.8154, 0.5273, 0.8332, 0.5164, 0.7871, 0.5598, 0.7776, 0.5802, 0.7871, 0.5802, 0.7956, 0.5598, 0.7999, 0.7085, 0.8154, 0.7231, 0.8211, 0.7231, 0.8071, 0.7085, 0.7999, 0.542, 0.7871, 0.5598, 0.7956, 0.5598, 0.8071, 0.542, 0.7871, 0.6906, 0.7999, 0.7085, 0.8071, 0.7085, 0.7956, 0.6906, 0.8154, 0.5273, 0.7999, 0.542, 0.8071, 0.542, 0.8211, 0.5273, 0.7776, 0.6703, 0.7871, 0.6906, 0.7956, 0.6906, 0.7871, 0.6703, 0.8332, 0.5164, 0.8154, 0.5273, 0.8211, 0.5273, 0.8371, 0.5164, 0.7717, 0.6482, 0.7776, 0.6703, 0.7871, 0.6703, 0.7818, 0.6482, 0.8525, 0.5097, 0.8332, 0.5164, 0.8371, 0.5164, 0.8545, 0.5097, 0.7698, 0.6252, 0.7717, 0.6482, 0.7818, 0.6482, 0.78, 0.6252, 0.8525, 0.7407, 0.8725, 0.743, 0.8545, 0.7407, 0.8725, 0.5075, 0.8525, 0.5097, 0.8545, 0.5097, 0.7717, 0.6022, 0.7698, 0.6252, 0.78, 0.6252, 0.7818, 0.6022, 0.8332, 0.734, 0.8525, 0.7407, 0.8545, 0.7407, 0.8371, 0.734, 0.7776, 0.5802, 0.7717, 0.6022, 0.7818, 0.6022, 0.7871, 0.5802, 0.8154, 0.7231, 0.8332, 0.734, 0.8371, 0.734, 0.8211, 0.7231, 0.8545, 0.5097, 0.8371, 0.5164, 0.8424, 0.5164, 0.8572, 0.5097, 0.78, 0.6252, 0.7818, 0.6482, 0.7954, 0.6482, 0.7939, 0.6252, 0.8545, 0.7407, 0.8725, 0.743, 0.8572, 0.7407, 0.8725, 0.5075, 0.8545, 0.5097, 0.8572, 0.5097, 0.7818, 0.6022, 0.78, 0.6252, 0.7939, 0.6252, 0.7954, 0.6022, 0.8371, 0.734, 0.8545, 0.7407, 0.8572, 0.7407, 0.8424, 0.734, 0.7871, 0.5802, 0.7818, 0.6022, 0.7954, 0.6022, 0.7999, 0.5802, 0.8211, 0.7231, 0.8371, 0.734, 0.8424, 0.734, 0.8288, 0.7231, 0.7956, 0.5598, 0.7871, 0.5802, 0.7999, 0.5802, 0.8071, 0.5598, 0.8071, 0.7085, 0.8211, 0.7231, 0.8288, 0.7231, 0.8169, 0.7085, 0.8071, 0.542, 0.7956, 0.5598, 0.8071, 0.5598, 0.8169, 0.542, 0.7956, 0.6906, 0.8071, 0.7085, 0.8169, 0.7085, 0.8071, 0.6906, 0.8211, 0.5273, 0.8071, 0.542, 0.8169, 0.542, 0.8288, 0.5273, 0.7871, 0.6703, 0.7956, 0.6906, 0.8071, 0.6906, 0.7999, 0.6703, 0.8371, 0.5164, 0.8211, 0.5273, 0.8288, 0.5273, 0.8424, 0.5164, 0.7818, 0.6482, 0.7871, 0.6703, 0.7999, 0.6703, 0.7954, 0.6482, 0.8169, 0.7085, 0.8288, 0.7231, 0.8382, 0.7231, 0.8288, 0.7085, 0.8169, 0.542, 0.8071, 0.5598, 0.8211, 0.5598, 0.8288, 0.542, 0.8071, 0.6906, 0.8169, 0.7085, 0.8288, 0.7085, 0.8211, 0.6906, 0.8288, 0.5273, 0.8169, 0.542, 0.8288, 0.542, 0.8382, 0.5273, 0.7999, 0.6703, 0.8071, 0.6906, 0.8211, 0.6906, 0.8154, 0.6703, 0.8424, 0.5164, 0.8288, 0.5273, 0.8382, 0.5273, 0.8489, 0.5164, 0.7954, 0.6482, 0.7999, 0.6703, 0.8154, 0.6703, 0.8119, 0.6482, 0.8572, 0.5097, 0.8424, 0.5164, 0.8489, 0.5164, 0.8604, 0.5097, 0.7939, 0.6252, 0.7954, 0.6482, 0.8119, 0.6482, 0.8107, 0.6252, 0.8572, 0.7407, 0.8725, 0.743, 0.8604, 0.7407, 0.8725, 0.5075, 0.8572, 0.5097, 0.8604, 0.5097, 0.7954, 0.6022, 0.7939, 0.6252, 0.8107, 0.6252, 0.8119, 0.6022, 0.8424, 0.734, 0.8572, 0.7407, 0.8604, 0.7407, 0.8489, 0.734, 0.7999, 0.5802, 0.7954, 0.6022, 0.8119, 0.6022, 0.8154, 0.5802, 0.8288, 0.7231, 0.8424, 0.734, 0.8489, 0.734, 0.8382, 0.7231, 0.8071, 0.5598, 0.7999, 0.5802, 0.8154, 0.5802, 0.8211, 0.5598, 0.8107, 0.6252, 0.8119, 0.6482, 0.8308, 0.6482, 0.8299, 0.6252, 0.8604, 0.7407, 0.8725, 0.743, 0.8642, 0.7407, 0.8725, 0.5075, 0.8604, 0.5097, 0.8642, 0.5097, 0.8119, 0.6022, 0.8107, 0.6252, 0.8299, 0.6252, 0.8308, 0.6022, 0.8489, 0.734, 0.8604, 0.7407, 0.8642, 0.7407, 0.8562, 0.734, 0.8154, 0.5802, 0.8119, 0.6022, 0.8308, 0.6022, 0.8332, 0.5802, 0.8382, 0.7231, 0.8489, 0.734, 0.8562, 0.734, 0.8489, 0.7231, 0.8211, 0.5598, 0.8154, 0.5802, 0.8332, 0.5802, 0.8371, 0.5598, 0.8288, 0.7085, 0.8382, 0.7231, 0.8489, 0.7231, 0.8424, 0.7085, 0.8288, 0.542, 0.8211, 0.5598, 0.8371, 0.5598, 0.8424, 0.542, 0.8211, 0.6906, 0.8288, 0.7085, 0.8424, 0.7085, 0.8371, 0.6906, 0.8382, 0.5273, 0.8288, 0.542, 0.8424, 0.542, 0.8489, 0.5273, 0.8154, 0.6703, 0.8211, 0.6906, 0.8371, 0.6906, 0.8332, 0.6703, 0.8489, 0.5164, 0.8382, 0.5273, 0.8489, 0.5273, 0.8562, 0.5164, 0.8119, 0.6482, 0.8154, 0.6703, 0.8332, 0.6703, 0.8308, 0.6482, 0.8604, 0.5097, 0.8489, 0.5164, 0.8562, 0.5164, 0.8642, 0.5097, 0.8424, 0.542, 0.8371, 0.5598, 0.8545, 0.5598, 0.8572, 0.542, 0.8371, 0.6906, 0.8424, 0.7085, 0.8572, 0.7085, 0.8545, 0.6906, 0.8489, 0.5273, 0.8424, 0.542, 0.8572, 0.542, 0.8604, 0.5273, 0.8332, 0.6703, 0.8371, 0.6906, 0.8545, 0.6906, 0.8525, 0.6703, 0.8562, 0.5164, 0.8489, 0.5273, 0.8604, 0.5273, 0.8642, 0.5164, 0.8308, 0.6482, 0.8332, 0.6703, 0.8525, 0.6703, 0.8512, 0.6482, 0.8642, 0.5097, 0.8562, 0.5164, 0.8642, 0.5164, 0.8683, 0.5097, 0.8299, 0.6252, 0.8308, 0.6482, 0.8512, 0.6482, 0.8508, 0.6252, 0.8642, 0.7407, 0.8725, 0.743, 0.8683, 0.7407, 0.8725, 0.5075, 0.8642, 0.5097, 0.8683, 0.5097, 0.8308, 0.6022, 0.8299, 0.6252, 0.8508, 0.6252, 0.8512, 0.6022, 0.8562, 0.734, 0.8642, 0.7407, 0.8683, 0.7407, 0.8642, 0.734, 0.8332, 0.5802, 0.8308, 0.6022, 0.8512, 0.6022, 0.8525, 0.5802, 0.8489, 0.7231, 0.8562, 0.734, 0.8642, 0.734, 0.8604, 0.7231, 0.8371, 0.5598, 0.8332, 0.5802, 0.8525, 0.5802, 0.8545, 0.5598, 0.8424, 0.7085, 0.8489, 0.7231, 0.8604, 0.7231, 0.8572, 0.7085, 0.8725, 0.5075, 0.8683, 0.5097, 0.8725, 0.5097, 0.8512, 0.6022, 0.8508, 0.6252, 0.8725, 0.6252, 0.8725, 0.6022, 0.8642, 0.734, 0.8683, 0.7407, 0.8725, 0.7407, 0.8725, 0.734, 0.8525, 0.5802, 0.8512, 0.6022, 0.8725, 0.6022, 0.8725, 0.5802, 0.8604, 0.7231, 0.8642, 0.734, 0.8725, 0.734, 0.8725, 0.7231, 0.8545, 0.5598, 0.8525, 0.5802, 0.8725, 0.5802, 0.8725, 0.5598, 0.8572, 0.7085, 0.8604, 0.7231, 0.8725, 0.7231, 0.8725, 0.7085, 0.8572, 0.542, 0.8545, 0.5598, 0.8725, 0.5598, 0.8725, 0.542, 0.8545, 0.6906, 0.8572, 0.7085, 0.8725, 0.7085, 0.8725, 0.6906, 0.8604, 0.5273, 0.8572, 0.542, 0.8725, 0.542, 0.8725, 0.5273, 0.8525, 0.6703, 0.8545, 0.6906, 0.8725, 0.6906, 0.8725, 0.6703, 0.8642, 0.5164, 0.8604, 0.5273, 0.8725, 0.5273, 0.8725, 0.5164, 0.8512, 0.6482, 0.8525, 0.6703, 0.8725, 0.6703, 0.8725, 0.6482, 0.8683, 0.5097, 0.8642, 0.5164, 0.8725, 0.5164, 0.8725, 0.5097, 0.8508, 0.6252, 0.8512, 0.6482, 0.8725, 0.6482, 0.8725, 0.6252, 0.8683, 0.7407, 0.8725, 0.743, 0.8725, 0.7407])
me_sphere.use_remesh_preserve_volume = False
me_sphere.use_remesh_preserve_attributes = False
me_sphere.use_mirror_vertex_groups = False
me_sphere.update()

# ---- objects
ob_sphere = bpy.data.objects.new('Sphere', me_sphere)

# ---- transforms, parenting, visibility, modifiers, constraints
ob_sphere.location = (0.0, 0.0, 0.0)
ob_sphere.lineart.crease_threshold = 0.0

# ---- collection membership
col_collection_1.objects.link(ob_sphere)

# ---- scene / render settings (as saved in the file)
scene.frame_start = 1; scene.frame_end = 250; scene.frame_set(1)
scene.render.engine = 'BLENDER_EEVEE_NEXT'
scene.render.resolution_percentage = 50
scene.render.dither_intensity = 0.0
scene.cycles.use_denoising = False
scene.cycles.samples = 128
scene.cycles.sampling_pattern = 'TABULATED_SOBOL'
scene.cycles.light_sampling_threshold = 0.0
scene.cycles.use_adaptive_sampling = False
scene.cycles.use_light_tree = False
scene.cycles.blur_glossy = 0.0
scene.cycles.sample_clamp_indirect = 0.0
scene.view_settings.view_transform = 'Standard'
bpy.context.view_layer.update()

# ---- added for rendering (the .blend has no active camera and no usable light): camera, sun
cam_auto = bpy.data.cameras.new('AutoCamera')
cam_auto.lens = 50.0
cam_auto.sensor_width = 36.0
cam_auto.clip_end = 1000.0
ob_auto_camera = bpy.data.objects.new('AutoCamera', cam_auto)
scene.collection.objects.link(ob_auto_camera)
ob_auto_camera.location = (3.20507, -3.84609, 2.56406)
ob_auto_camera.rotation_euler = (1.09748, -7.21219e-08, 0.694738)
scene.camera = ob_auto_camera
light_auto_sun = bpy.data.lights.new('AutoSun', 'SUN')
light_auto_sun.energy = 3.0
light_auto_sun.angle = 0.0523599
ob_auto_sun = bpy.data.objects.new('AutoSun', light_auto_sun)
scene.collection.objects.link(ob_auto_sun)
ob_auto_sun.rotation_euler = (0.872665, 0.174533, 0.523599)
bpy.context.view_layer.update()
